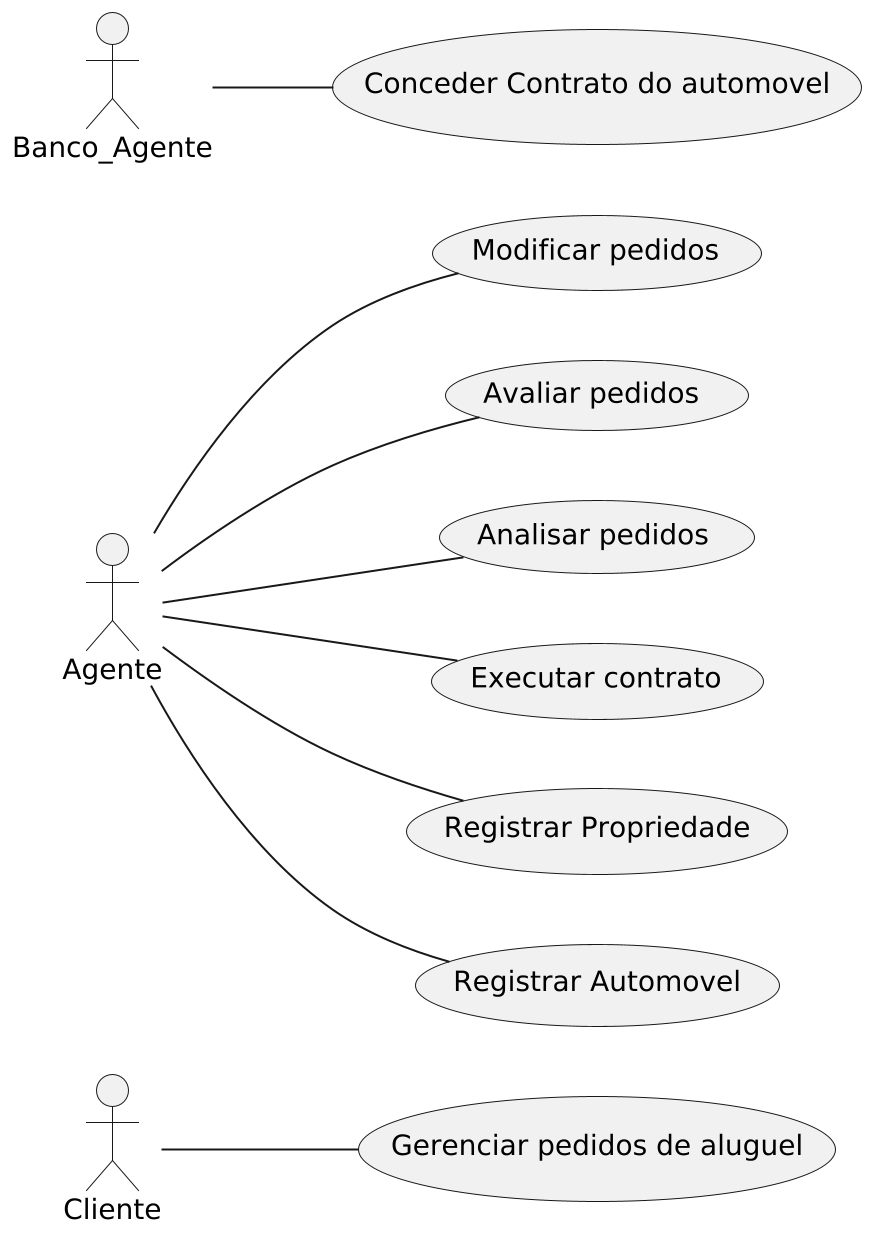

The diagram above was rendered by PlantUML. Its source (embedded in the PNG):
@startuml
scale 2
left to right direction
actor Cliente as Cliente
actor Agente as Agente
actor Banco_Agente as Bancario

usecase (Gerenciar pedidos de aluguel) as GerA

usecase (Modificar pedidos) as ModP
usecase (Avaliar pedidos) as AvaliarP
usecase (Analisar pedidos) as AnalisarP
usecase (Executar contrato) as ExecutarC
usecase (Registrar Propriedade) as RegistraPro
usecase (Registrar Automovel) as RegistraA

usecase (Conceder Contrato do automovel) as ConcederContrato

Cliente -- GerA

Agente -- ModP
Agente -- AvaliarP
Agente -- AnalisarP
Agente -- ExecutarC
Agente -- RegistraPro
Agente -- RegistraA

Bancario -- ConcederContrato
@enduml